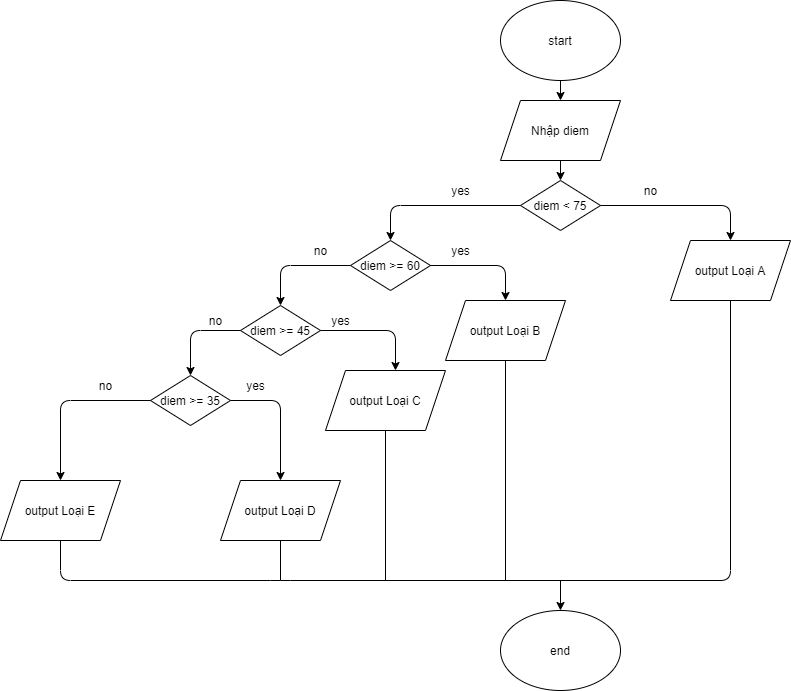

The diagram above was exported from draw.io. Its source (the exported page's mxGraphModel, read from the mxfile embedded in the PNG):
<mxGraphModel dx="1888" dy="580" grid="1" gridSize="10" guides="1" tooltips="1" connect="1" arrows="1" fold="1" page="1" pageScale="1" pageWidth="850" pageHeight="1100" math="0" shadow="0">
  <root>
    <mxCell id="0" />
    <mxCell id="1" parent="0" />
    <mxCell id="2xRZYsA-Wzev1LZIbxSQ-1" value="start" style="ellipse;whiteSpace=wrap;html=1;" vertex="1" parent="1">
      <mxGeometry x="380" width="120" height="80" as="geometry" />
    </mxCell>
    <mxCell id="2xRZYsA-Wzev1LZIbxSQ-2" value="Nhập diem" style="shape=parallelogram;perimeter=parallelogramPerimeter;whiteSpace=wrap;html=1;fixedSize=1;" vertex="1" parent="1">
      <mxGeometry x="380" y="100" width="120" height="60" as="geometry" />
    </mxCell>
    <mxCell id="2xRZYsA-Wzev1LZIbxSQ-3" value="diem &amp;lt; 75" style="rhombus;whiteSpace=wrap;html=1;" vertex="1" parent="1">
      <mxGeometry x="400" y="180" width="80" height="50" as="geometry" />
    </mxCell>
    <mxCell id="2xRZYsA-Wzev1LZIbxSQ-4" value="output Loại A" style="shape=parallelogram;perimeter=parallelogramPerimeter;whiteSpace=wrap;html=1;fixedSize=1;" vertex="1" parent="1">
      <mxGeometry x="550" y="240" width="120" height="60" as="geometry" />
    </mxCell>
    <mxCell id="2xRZYsA-Wzev1LZIbxSQ-5" value="" style="endArrow=classic;html=1;entryX=0.5;entryY=0;entryDx=0;entryDy=0;exitX=1;exitY=0.5;exitDx=0;exitDy=0;" edge="1" parent="1" source="2xRZYsA-Wzev1LZIbxSQ-3" target="2xRZYsA-Wzev1LZIbxSQ-4">
      <mxGeometry width="50" height="50" relative="1" as="geometry">
        <mxPoint x="400" y="300" as="sourcePoint" />
        <mxPoint x="450" y="250" as="targetPoint" />
        <Array as="points">
          <mxPoint x="610" y="205" />
        </Array>
      </mxGeometry>
    </mxCell>
    <mxCell id="2xRZYsA-Wzev1LZIbxSQ-6" value="no" style="text;html=1;align=center;verticalAlign=middle;resizable=0;points=[];autosize=1;" vertex="1" parent="1">
      <mxGeometry x="515" y="180" width="30" height="20" as="geometry" />
    </mxCell>
    <mxCell id="2xRZYsA-Wzev1LZIbxSQ-8" value="diem &amp;gt;= 60" style="rhombus;whiteSpace=wrap;html=1;" vertex="1" parent="1">
      <mxGeometry x="230" y="240" width="80" height="50" as="geometry" />
    </mxCell>
    <mxCell id="2xRZYsA-Wzev1LZIbxSQ-9" value="" style="endArrow=classic;html=1;entryX=0.5;entryY=0;entryDx=0;entryDy=0;exitX=0;exitY=0.5;exitDx=0;exitDy=0;" edge="1" parent="1" source="2xRZYsA-Wzev1LZIbxSQ-3" target="2xRZYsA-Wzev1LZIbxSQ-8">
      <mxGeometry width="50" height="50" relative="1" as="geometry">
        <mxPoint x="400" y="300" as="sourcePoint" />
        <mxPoint x="450" y="250" as="targetPoint" />
        <Array as="points">
          <mxPoint x="270" y="205" />
        </Array>
      </mxGeometry>
    </mxCell>
    <mxCell id="2xRZYsA-Wzev1LZIbxSQ-10" value="yes" style="text;html=1;align=center;verticalAlign=middle;resizable=0;points=[];autosize=1;" vertex="1" parent="1">
      <mxGeometry x="325" y="180" width="30" height="20" as="geometry" />
    </mxCell>
    <mxCell id="2xRZYsA-Wzev1LZIbxSQ-11" value="output Loại B" style="shape=parallelogram;perimeter=parallelogramPerimeter;whiteSpace=wrap;html=1;fixedSize=1;" vertex="1" parent="1">
      <mxGeometry x="325" y="300" width="120" height="60" as="geometry" />
    </mxCell>
    <mxCell id="2xRZYsA-Wzev1LZIbxSQ-12" value="" style="endArrow=classic;html=1;exitX=1;exitY=0.5;exitDx=0;exitDy=0;entryX=0.5;entryY=0;entryDx=0;entryDy=0;" edge="1" parent="1" source="2xRZYsA-Wzev1LZIbxSQ-8" target="2xRZYsA-Wzev1LZIbxSQ-11">
      <mxGeometry width="50" height="50" relative="1" as="geometry">
        <mxPoint x="400" y="300" as="sourcePoint" />
        <mxPoint x="450" y="250" as="targetPoint" />
        <Array as="points">
          <mxPoint x="385" y="265" />
        </Array>
      </mxGeometry>
    </mxCell>
    <mxCell id="2xRZYsA-Wzev1LZIbxSQ-13" value="diem &amp;gt;= 45" style="rhombus;whiteSpace=wrap;html=1;" vertex="1" parent="1">
      <mxGeometry x="120" y="305" width="80" height="50" as="geometry" />
    </mxCell>
    <mxCell id="2xRZYsA-Wzev1LZIbxSQ-14" value="yes" style="text;html=1;align=center;verticalAlign=middle;resizable=0;points=[];autosize=1;" vertex="1" parent="1">
      <mxGeometry x="325" y="240" width="30" height="20" as="geometry" />
    </mxCell>
    <mxCell id="2xRZYsA-Wzev1LZIbxSQ-16" value="" style="endArrow=classic;html=1;exitX=0;exitY=0.5;exitDx=0;exitDy=0;entryX=0.5;entryY=0;entryDx=0;entryDy=0;" edge="1" parent="1" source="2xRZYsA-Wzev1LZIbxSQ-8" target="2xRZYsA-Wzev1LZIbxSQ-13">
      <mxGeometry width="50" height="50" relative="1" as="geometry">
        <mxPoint x="320" y="275" as="sourcePoint" />
        <mxPoint x="395" y="310" as="targetPoint" />
        <Array as="points">
          <mxPoint x="160" y="265" />
        </Array>
      </mxGeometry>
    </mxCell>
    <mxCell id="2xRZYsA-Wzev1LZIbxSQ-17" value="no" style="text;html=1;align=center;verticalAlign=middle;resizable=0;points=[];autosize=1;" vertex="1" parent="1">
      <mxGeometry x="185" y="240" width="30" height="20" as="geometry" />
    </mxCell>
    <mxCell id="2xRZYsA-Wzev1LZIbxSQ-18" value="output Loại C" style="shape=parallelogram;perimeter=parallelogramPerimeter;whiteSpace=wrap;html=1;fixedSize=1;" vertex="1" parent="1">
      <mxGeometry x="205" y="370" width="120" height="60" as="geometry" />
    </mxCell>
    <mxCell id="2xRZYsA-Wzev1LZIbxSQ-19" value="diem &amp;gt;= 35" style="rhombus;whiteSpace=wrap;html=1;" vertex="1" parent="1">
      <mxGeometry x="30" y="375" width="80" height="50" as="geometry" />
    </mxCell>
    <mxCell id="2xRZYsA-Wzev1LZIbxSQ-20" value="" style="endArrow=classic;html=1;exitX=1;exitY=0.5;exitDx=0;exitDy=0;entryX=0.5;entryY=0;entryDx=0;entryDy=0;" edge="1" parent="1" source="2xRZYsA-Wzev1LZIbxSQ-13">
      <mxGeometry width="50" height="50" relative="1" as="geometry">
        <mxPoint x="200" y="335" as="sourcePoint" />
        <mxPoint x="275" y="370" as="targetPoint" />
        <Array as="points">
          <mxPoint x="275" y="330" />
        </Array>
      </mxGeometry>
    </mxCell>
    <mxCell id="2xRZYsA-Wzev1LZIbxSQ-21" value="" style="endArrow=classic;html=1;exitX=0;exitY=0.5;exitDx=0;exitDy=0;entryX=0.5;entryY=0;entryDx=0;entryDy=0;" edge="1" parent="1" source="2xRZYsA-Wzev1LZIbxSQ-13" target="2xRZYsA-Wzev1LZIbxSQ-19">
      <mxGeometry width="50" height="50" relative="1" as="geometry">
        <mxPoint x="210" y="340" as="sourcePoint" />
        <mxPoint x="285" y="380" as="targetPoint" />
        <Array as="points">
          <mxPoint x="70" y="330" />
        </Array>
      </mxGeometry>
    </mxCell>
    <mxCell id="2xRZYsA-Wzev1LZIbxSQ-22" value="yes" style="text;html=1;align=center;verticalAlign=middle;resizable=0;points=[];autosize=1;" vertex="1" parent="1">
      <mxGeometry x="205" y="310" width="30" height="20" as="geometry" />
    </mxCell>
    <mxCell id="2xRZYsA-Wzev1LZIbxSQ-23" value="no" style="text;html=1;align=center;verticalAlign=middle;resizable=0;points=[];autosize=1;" vertex="1" parent="1">
      <mxGeometry x="80" y="310" width="30" height="20" as="geometry" />
    </mxCell>
    <mxCell id="2xRZYsA-Wzev1LZIbxSQ-24" value="output Loại D" style="shape=parallelogram;perimeter=parallelogramPerimeter;whiteSpace=wrap;html=1;fixedSize=1;" vertex="1" parent="1">
      <mxGeometry x="100" y="480" width="120" height="60" as="geometry" />
    </mxCell>
    <mxCell id="2xRZYsA-Wzev1LZIbxSQ-25" value="output Loại E" style="shape=parallelogram;perimeter=parallelogramPerimeter;whiteSpace=wrap;html=1;fixedSize=1;" vertex="1" parent="1">
      <mxGeometry x="-120" y="480" width="120" height="60" as="geometry" />
    </mxCell>
    <mxCell id="2xRZYsA-Wzev1LZIbxSQ-26" value="" style="endArrow=classic;html=1;exitX=1;exitY=0.5;exitDx=0;exitDy=0;entryX=0.5;entryY=0;entryDx=0;entryDy=0;" edge="1" parent="1" source="2xRZYsA-Wzev1LZIbxSQ-19" target="2xRZYsA-Wzev1LZIbxSQ-24">
      <mxGeometry width="50" height="50" relative="1" as="geometry">
        <mxPoint x="210" y="460" as="sourcePoint" />
        <mxPoint x="260" y="410" as="targetPoint" />
        <Array as="points">
          <mxPoint x="160" y="400" />
        </Array>
      </mxGeometry>
    </mxCell>
    <mxCell id="2xRZYsA-Wzev1LZIbxSQ-27" value="" style="endArrow=classic;html=1;exitX=0;exitY=0.5;exitDx=0;exitDy=0;entryX=0.5;entryY=0;entryDx=0;entryDy=0;" edge="1" parent="1" source="2xRZYsA-Wzev1LZIbxSQ-19" target="2xRZYsA-Wzev1LZIbxSQ-25">
      <mxGeometry width="50" height="50" relative="1" as="geometry">
        <mxPoint x="220" y="470" as="sourcePoint" />
        <mxPoint x="270" y="420" as="targetPoint" />
        <Array as="points">
          <mxPoint x="-60" y="400" />
        </Array>
      </mxGeometry>
    </mxCell>
    <mxCell id="2xRZYsA-Wzev1LZIbxSQ-28" value="yes" style="text;html=1;align=center;verticalAlign=middle;resizable=0;points=[];autosize=1;" vertex="1" parent="1">
      <mxGeometry x="120" y="375" width="30" height="20" as="geometry" />
    </mxCell>
    <mxCell id="2xRZYsA-Wzev1LZIbxSQ-29" value="no" style="text;html=1;align=center;verticalAlign=middle;resizable=0;points=[];autosize=1;" vertex="1" parent="1">
      <mxGeometry x="-30" y="375" width="30" height="20" as="geometry" />
    </mxCell>
    <mxCell id="2xRZYsA-Wzev1LZIbxSQ-30" value="" style="endArrow=none;html=1;exitX=0.5;exitY=1;exitDx=0;exitDy=0;entryX=0.5;entryY=1;entryDx=0;entryDy=0;" edge="1" parent="1" source="2xRZYsA-Wzev1LZIbxSQ-25" target="2xRZYsA-Wzev1LZIbxSQ-4">
      <mxGeometry width="50" height="50" relative="1" as="geometry">
        <mxPoint x="210" y="460" as="sourcePoint" />
        <mxPoint x="260" y="410" as="targetPoint" />
        <Array as="points">
          <mxPoint x="-60" y="580" />
          <mxPoint x="160" y="580" />
          <mxPoint x="610" y="580" />
        </Array>
      </mxGeometry>
    </mxCell>
    <mxCell id="2xRZYsA-Wzev1LZIbxSQ-31" value="" style="endArrow=none;html=1;exitX=0.5;exitY=1;exitDx=0;exitDy=0;" edge="1" parent="1" source="2xRZYsA-Wzev1LZIbxSQ-24">
      <mxGeometry width="50" height="50" relative="1" as="geometry">
        <mxPoint x="210" y="460" as="sourcePoint" />
        <mxPoint x="160" y="580" as="targetPoint" />
      </mxGeometry>
    </mxCell>
    <mxCell id="2xRZYsA-Wzev1LZIbxSQ-32" value="" style="endArrow=none;html=1;exitX=0.5;exitY=1;exitDx=0;exitDy=0;" edge="1" parent="1" source="2xRZYsA-Wzev1LZIbxSQ-18">
      <mxGeometry width="50" height="50" relative="1" as="geometry">
        <mxPoint x="170" y="550" as="sourcePoint" />
        <mxPoint x="265" y="580" as="targetPoint" />
      </mxGeometry>
    </mxCell>
    <mxCell id="2xRZYsA-Wzev1LZIbxSQ-33" value="" style="endArrow=none;html=1;exitX=0.5;exitY=1;exitDx=0;exitDy=0;" edge="1" parent="1" source="2xRZYsA-Wzev1LZIbxSQ-11">
      <mxGeometry width="50" height="50" relative="1" as="geometry">
        <mxPoint x="275" y="440" as="sourcePoint" />
        <mxPoint x="385" y="580" as="targetPoint" />
      </mxGeometry>
    </mxCell>
    <mxCell id="2xRZYsA-Wzev1LZIbxSQ-35" value="" style="endArrow=classic;html=1;entryX=0.5;entryY=0;entryDx=0;entryDy=0;exitX=0.5;exitY=1;exitDx=0;exitDy=0;" edge="1" parent="1" source="2xRZYsA-Wzev1LZIbxSQ-2" target="2xRZYsA-Wzev1LZIbxSQ-3">
      <mxGeometry width="50" height="50" relative="1" as="geometry">
        <mxPoint x="210" y="300" as="sourcePoint" />
        <mxPoint x="260" y="250" as="targetPoint" />
      </mxGeometry>
    </mxCell>
    <mxCell id="2xRZYsA-Wzev1LZIbxSQ-36" value="" style="endArrow=classic;html=1;entryX=0.5;entryY=0;entryDx=0;entryDy=0;exitX=0.5;exitY=1;exitDx=0;exitDy=0;" edge="1" parent="1" source="2xRZYsA-Wzev1LZIbxSQ-1" target="2xRZYsA-Wzev1LZIbxSQ-2">
      <mxGeometry width="50" height="50" relative="1" as="geometry">
        <mxPoint x="450" y="170" as="sourcePoint" />
        <mxPoint x="450" y="190" as="targetPoint" />
      </mxGeometry>
    </mxCell>
    <mxCell id="2xRZYsA-Wzev1LZIbxSQ-37" value="end" style="ellipse;whiteSpace=wrap;html=1;" vertex="1" parent="1">
      <mxGeometry x="380" y="610" width="120" height="80" as="geometry" />
    </mxCell>
    <mxCell id="2xRZYsA-Wzev1LZIbxSQ-38" value="" style="endArrow=classic;html=1;entryX=0.5;entryY=0;entryDx=0;entryDy=0;" edge="1" parent="1" target="2xRZYsA-Wzev1LZIbxSQ-37">
      <mxGeometry width="50" height="50" relative="1" as="geometry">
        <mxPoint x="440" y="580" as="sourcePoint" />
        <mxPoint x="260" y="580" as="targetPoint" />
      </mxGeometry>
    </mxCell>
  </root>
</mxGraphModel>